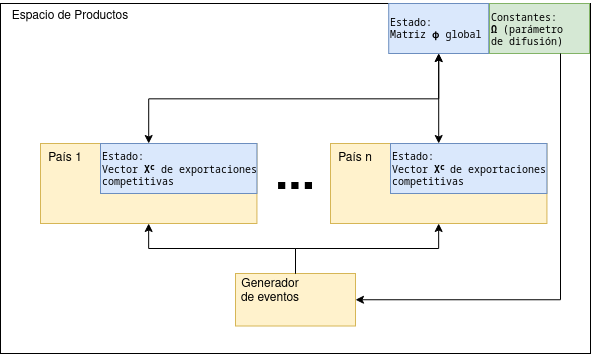

The diagram above was exported from draw.io. Its source (the exported page's mxGraphModel, read from the mxfile embedded in the PNG):
<mxGraphModel dx="723" dy="378" grid="1" gridSize="10" guides="1" tooltips="1" connect="1" arrows="1" fold="1" page="1" pageScale="1" pageWidth="850" pageHeight="1100" math="0" shadow="0">
  <root>
    <mxCell id="0" />
    <mxCell id="1" parent="0" />
    <mxCell id="IHJtUiKpRGLDiO3bw4n1-1" value="" style="rounded=0;whiteSpace=wrap;html=1;" vertex="1" parent="1">
      <mxGeometry x="130" y="120" width="590" height="350" as="geometry" />
    </mxCell>
    <mxCell id="IHJtUiKpRGLDiO3bw4n1-2" value="Espacio de Productos" style="text;html=1;strokeColor=none;fillColor=none;align=center;verticalAlign=middle;whiteSpace=wrap;rounded=0;" vertex="1" parent="1">
      <mxGeometry x="130" y="120" width="140" height="26.25" as="geometry" />
    </mxCell>
    <mxCell id="IHJtUiKpRGLDiO3bw4n1-23" value="&lt;div style=&quot;font-size: 10px;&quot; align=&quot;left&quot;&gt;&lt;pre&gt;&lt;font style=&quot;font-size: 10px;&quot;&gt;Estado:&lt;font style=&quot;font-size: 10px;&quot;&gt;&lt;span class=&quot;box&quot;&gt;&lt;/span&gt;&lt;/font&gt;&lt;/font&gt;&lt;font style=&quot;font-size: 10px;&quot;&gt;&lt;font style=&quot;font-size: 10px;&quot;&gt;&lt;span class=&quot;box&quot;&gt;&lt;br&gt;Matriz &lt;/span&gt;&lt;/font&gt;&lt;/font&gt;&lt;font style=&quot;font-size: 10px;&quot;&gt;&lt;b&gt;&lt;font face=&quot;Helvetica&quot;&gt;&lt;span class=&quot;code char&quot;&gt;ϕ&lt;/span&gt;&lt;/font&gt;&lt;/b&gt;&lt;font style=&quot;font-size: 10px;&quot;&gt;&lt;span class=&quot;box&quot;&gt; global&lt;/span&gt;&lt;/font&gt;&lt;/font&gt;&lt;/pre&gt;&lt;/div&gt;" style="text;html=1;strokeColor=#6c8ebf;fillColor=#dae8fc;align=left;verticalAlign=middle;whiteSpace=wrap;rounded=0;fontSize=48;" vertex="1" parent="1">
      <mxGeometry x="518.21" y="120" width="100" height="50" as="geometry" />
    </mxCell>
    <mxCell id="IHJtUiKpRGLDiO3bw4n1-15" value="" style="group" vertex="1" connectable="0" parent="1">
      <mxGeometry x="365" y="390" width="120" height="52.5" as="geometry" />
    </mxCell>
    <mxCell id="IHJtUiKpRGLDiO3bw4n1-11" value="" style="rounded=0;whiteSpace=wrap;html=1;fillColor=#fff2cc;strokeColor=#d6b656;" vertex="1" parent="IHJtUiKpRGLDiO3bw4n1-15">
      <mxGeometry width="120" height="52.5" as="geometry" />
    </mxCell>
    <mxCell id="IHJtUiKpRGLDiO3bw4n1-12" value="Generador de eventos" style="text;html=1;strokeColor=none;fillColor=none;align=center;verticalAlign=middle;whiteSpace=wrap;rounded=0;" vertex="1" parent="IHJtUiKpRGLDiO3bw4n1-15">
      <mxGeometry width="70" height="35" as="geometry" />
    </mxCell>
    <mxCell id="IHJtUiKpRGLDiO3bw4n1-14" style="edgeStyle=orthogonalEdgeStyle;rounded=0;orthogonalLoop=1;jettySize=auto;html=1;" edge="1" parent="1" source="IHJtUiKpRGLDiO3bw4n1-11" target="IHJtUiKpRGLDiO3bw4n1-8">
      <mxGeometry relative="1" as="geometry" />
    </mxCell>
    <mxCell id="IHJtUiKpRGLDiO3bw4n1-32" value="" style="group" vertex="1" connectable="0" parent="1">
      <mxGeometry x="170" y="260" width="216.43000000000006" height="80" as="geometry" />
    </mxCell>
    <mxCell id="IHJtUiKpRGLDiO3bw4n1-33" value="" style="rounded=0;whiteSpace=wrap;html=1;fillColor=#fff2cc;strokeColor=#d6b656;" vertex="1" parent="IHJtUiKpRGLDiO3bw4n1-32">
      <mxGeometry width="216.43" height="80" as="geometry" />
    </mxCell>
    <mxCell id="IHJtUiKpRGLDiO3bw4n1-34" value="País 1" style="text;html=1;strokeColor=none;fillColor=none;align=center;verticalAlign=middle;whiteSpace=wrap;rounded=0;" vertex="1" parent="IHJtUiKpRGLDiO3bw4n1-32">
      <mxGeometry width="50" height="30" as="geometry" />
    </mxCell>
    <mxCell id="IHJtUiKpRGLDiO3bw4n1-35" value="&lt;div style=&quot;font-size: 10px;&quot; align=&quot;left&quot;&gt;&lt;pre&gt;&lt;font style=&quot;font-size: 10px;&quot;&gt;Estado:&lt;br&gt;Vector &lt;b&gt;X&lt;sup&gt;c&lt;/sup&gt;&lt;/b&gt; de exportaciones&lt;br&gt;competitivas&lt;/font&gt;&lt;/pre&gt;&lt;/div&gt;" style="text;html=1;strokeColor=#6c8ebf;fillColor=#dae8fc;align=left;verticalAlign=middle;whiteSpace=wrap;rounded=0;" vertex="1" parent="IHJtUiKpRGLDiO3bw4n1-32">
      <mxGeometry x="60" width="156.43" height="50" as="geometry" />
    </mxCell>
    <mxCell id="IHJtUiKpRGLDiO3bw4n1-16" value="&lt;font style=&quot;font-size: 48px;&quot;&gt;&lt;b&gt;...&lt;/b&gt;&lt;/font&gt;" style="text;html=1;strokeColor=none;fillColor=none;align=center;verticalAlign=middle;whiteSpace=wrap;rounded=0;" vertex="1" parent="1">
      <mxGeometry x="395" y="281.875" width="60" height="26.25" as="geometry" />
    </mxCell>
    <mxCell id="IHJtUiKpRGLDiO3bw4n1-36" value="" style="group" vertex="1" connectable="0" parent="1">
      <mxGeometry x="460" y="260" width="216.43000000000006" height="80" as="geometry" />
    </mxCell>
    <mxCell id="IHJtUiKpRGLDiO3bw4n1-8" value="" style="rounded=0;whiteSpace=wrap;html=1;fillColor=#fff2cc;strokeColor=#d6b656;" vertex="1" parent="IHJtUiKpRGLDiO3bw4n1-36">
      <mxGeometry width="216.43" height="80" as="geometry" />
    </mxCell>
    <mxCell id="IHJtUiKpRGLDiO3bw4n1-9" value="País n" style="text;html=1;strokeColor=none;fillColor=none;align=center;verticalAlign=middle;whiteSpace=wrap;rounded=0;" vertex="1" parent="IHJtUiKpRGLDiO3bw4n1-36">
      <mxGeometry width="50" height="30" as="geometry" />
    </mxCell>
    <mxCell id="IHJtUiKpRGLDiO3bw4n1-26" value="&lt;div style=&quot;font-size: 10px;&quot; align=&quot;left&quot;&gt;&lt;pre&gt;&lt;font style=&quot;font-size: 10px;&quot;&gt;Estado:&lt;br&gt;Vector &lt;b&gt;X&lt;/b&gt;&lt;sup&gt;&lt;b&gt;c&lt;/b&gt; &lt;/sup&gt;de exportaciones&lt;br&gt;competitivas&lt;/font&gt;&lt;/pre&gt;&lt;/div&gt;" style="text;html=1;strokeColor=#6c8ebf;fillColor=#dae8fc;align=left;verticalAlign=middle;whiteSpace=wrap;rounded=0;" vertex="1" parent="IHJtUiKpRGLDiO3bw4n1-36">
      <mxGeometry x="60" width="156.43" height="50" as="geometry" />
    </mxCell>
    <mxCell id="IHJtUiKpRGLDiO3bw4n1-37" style="edgeStyle=orthogonalEdgeStyle;rounded=0;orthogonalLoop=1;jettySize=auto;html=1;fontSize=12;" edge="1" parent="1" source="IHJtUiKpRGLDiO3bw4n1-11" target="IHJtUiKpRGLDiO3bw4n1-33">
      <mxGeometry relative="1" as="geometry" />
    </mxCell>
    <mxCell id="IHJtUiKpRGLDiO3bw4n1-38" value="" style="endArrow=classic;startArrow=classic;html=1;rounded=0;fontSize=12;edgeStyle=elbowEdgeStyle;elbow=vertical;" edge="1" parent="1" source="IHJtUiKpRGLDiO3bw4n1-8" target="IHJtUiKpRGLDiO3bw4n1-23">
      <mxGeometry width="50" height="50" relative="1" as="geometry">
        <mxPoint x="480" y="240" as="sourcePoint" />
        <mxPoint x="530" y="190" as="targetPoint" />
      </mxGeometry>
    </mxCell>
    <mxCell id="IHJtUiKpRGLDiO3bw4n1-39" value="" style="endArrow=classic;startArrow=classic;html=1;rounded=0;fontSize=12;edgeStyle=elbowEdgeStyle;elbow=vertical;" edge="1" parent="1" source="IHJtUiKpRGLDiO3bw4n1-33" target="IHJtUiKpRGLDiO3bw4n1-23">
      <mxGeometry width="50" height="50" relative="1" as="geometry">
        <mxPoint x="600.0243333333333" y="270" as="sourcePoint" />
        <mxPoint x="643.643" y="190" as="targetPoint" />
      </mxGeometry>
    </mxCell>
    <mxCell id="IHJtUiKpRGLDiO3bw4n1-41" value="" style="rounded=0;whiteSpace=wrap;html=1;labelBackgroundColor=#FFFFFF;fontSize=12;fillColor=#d5e8d4;strokeColor=#82b366;" vertex="1" parent="1">
      <mxGeometry x="619" y="120" width="100" height="50" as="geometry" />
    </mxCell>
    <mxCell id="IHJtUiKpRGLDiO3bw4n1-43" value="&lt;div style=&quot;font-size: 10px;&quot;&gt;&lt;pre&gt;&lt;font style=&quot;font-size: 10px;&quot;&gt;Constantes:&lt;br&gt;&lt;b&gt;Ω&lt;/b&gt; (parámetro&lt;br&gt;de difusión)&lt;/font&gt;&lt;/pre&gt;&lt;/div&gt;" style="text;html=1;strokeColor=none;fillColor=none;align=left;verticalAlign=middle;whiteSpace=wrap;rounded=0;labelBackgroundColor=none;fontSize=12;" vertex="1" parent="1">
      <mxGeometry x="619" y="120" width="100" height="50" as="geometry" />
    </mxCell>
    <mxCell id="IHJtUiKpRGLDiO3bw4n1-44" style="edgeStyle=elbowEdgeStyle;rounded=0;orthogonalLoop=1;jettySize=auto;html=1;fontFamily=Helvetica;fontSize=12;startArrow=classic;startFill=1;endArrow=none;endFill=0;" edge="1" parent="1" source="IHJtUiKpRGLDiO3bw4n1-11" target="IHJtUiKpRGLDiO3bw4n1-43">
      <mxGeometry relative="1" as="geometry">
        <Array as="points">
          <mxPoint x="690" y="310" />
        </Array>
      </mxGeometry>
    </mxCell>
  </root>
</mxGraphModel>